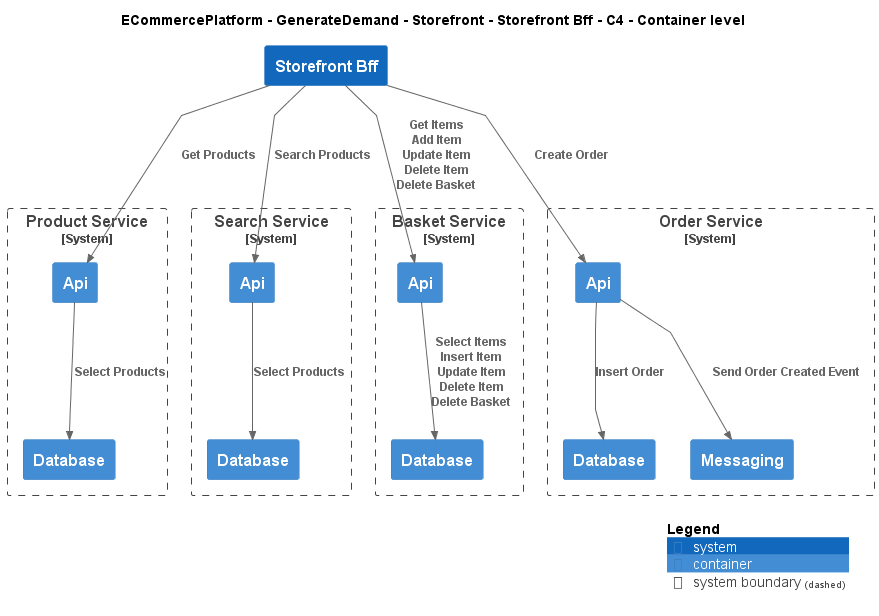

The diagram above was rendered by PlantUML. Its source (embedded in the PNG):
@startuml
!include ..\..\..\..\..\.c4s\C4_Container.puml

AddElementTag("c4interflow:lifecycle:new", $bgColor=green, $fontColor=#ffffff, $borderColor=green, $shadowing="False")
AddElementTag("c4interflow:lifecycle:changed", $bgColor=orange, $fontColor=#ffffff, $borderColor=orange, $shadowing="False")
AddElementTag("c4interflow:lifecycle:removed", $bgColor=red, $fontColor=#ffffff, $borderColor=red, $shadowing="False")

AddRelTag("c4interflow:lifecycle:new", $textColor=green, $lineColor=green)
AddRelTag("c4interflow:lifecycle:changed", $textColor=orange, $lineColor=orange)
AddRelTag("c4interflow:lifecycle:removed", $textColor=red, $lineColor=red)

SHOW_PERSON_PORTRAIT()
LAYOUT_TOP_DOWN()

skinparam linetype polyline

title ECommercePlatform - GenerateDemand - Storefront - Storefront Bff - C4 - Container level

System(ECommercePlatform.GenerateDemand.Storefront.SoftwareSystems.StorefrontBff, "Storefront Bff", "")

System_Boundary(ECommercePlatform.CreateProduct.ProductInformationManagement.SoftwareSystems.ProductService, "Product Service") {
    Container(ECommercePlatform.CreateProduct.ProductInformationManagement.SoftwareSystems.ProductService.Containers.Api, "Api", "", "")
    Container(ECommercePlatform.CreateProduct.ProductInformationManagement.SoftwareSystems.ProductService.Containers.Database, "Database", "", "")
}

System_Boundary(ECommercePlatform.GenerateDemand.SearchAndBrowse.SoftwareSystems.SearchService, "Search Service") {
    Container(ECommercePlatform.GenerateDemand.SearchAndBrowse.SoftwareSystems.SearchService.Containers.Api, "Api", "", "")
    Container(ECommercePlatform.GenerateDemand.SearchAndBrowse.SoftwareSystems.SearchService.Containers.Database, "Database", "", "")
}

System_Boundary(ECommercePlatform.GenerateDemand.Basket.SoftwareSystems.BasketService, "Basket Service") {
    Container(ECommercePlatform.GenerateDemand.Basket.SoftwareSystems.BasketService.Containers.Api, "Api", "", "")
    Container(ECommercePlatform.GenerateDemand.Basket.SoftwareSystems.BasketService.Containers.Database, "Database", "", "")
}

System_Boundary(ECommercePlatform.GenerateDemand.OrderManagement.SoftwareSystems.OrderService, "Order Service") {
    Container(ECommercePlatform.GenerateDemand.OrderManagement.SoftwareSystems.OrderService.Containers.Api, "Api", "", "")
    Container(ECommercePlatform.GenerateDemand.OrderManagement.SoftwareSystems.OrderService.Containers.Database, "Database", "", "")
    Container(ECommercePlatform.GenerateDemand.OrderManagement.SoftwareSystems.OrderService.Containers.Messaging, "Messaging", "", "")
}

Rel(ECommercePlatform.GenerateDemand.Storefront.SoftwareSystems.StorefrontBff, ECommercePlatform.CreateProduct.ProductInformationManagement.SoftwareSystems.ProductService.Containers.Api, "Get Products")
Rel(ECommercePlatform.CreateProduct.ProductInformationManagement.SoftwareSystems.ProductService.Containers.Api, ECommercePlatform.CreateProduct.ProductInformationManagement.SoftwareSystems.ProductService.Containers.Database, "Select Products")
Rel(ECommercePlatform.GenerateDemand.Storefront.SoftwareSystems.StorefrontBff, ECommercePlatform.GenerateDemand.SearchAndBrowse.SoftwareSystems.SearchService.Containers.Api, "Search Products")
Rel(ECommercePlatform.GenerateDemand.SearchAndBrowse.SoftwareSystems.SearchService.Containers.Api, ECommercePlatform.GenerateDemand.SearchAndBrowse.SoftwareSystems.SearchService.Containers.Database, "Select Products")
Rel(ECommercePlatform.GenerateDemand.Storefront.SoftwareSystems.StorefrontBff, ECommercePlatform.GenerateDemand.Basket.SoftwareSystems.BasketService.Containers.Api, "Get Items\nAdd Item\nUpdate Item\nDelete Item\nDelete Basket")
Rel(ECommercePlatform.GenerateDemand.Basket.SoftwareSystems.BasketService.Containers.Api, ECommercePlatform.GenerateDemand.Basket.SoftwareSystems.BasketService.Containers.Database, "Select Items\nInsert Item\nUpdate Item\nDelete Item\nDelete Basket")
Rel(ECommercePlatform.GenerateDemand.Storefront.SoftwareSystems.StorefrontBff, ECommercePlatform.GenerateDemand.OrderManagement.SoftwareSystems.OrderService.Containers.Api, "Create Order")
Rel(ECommercePlatform.GenerateDemand.OrderManagement.SoftwareSystems.OrderService.Containers.Api, ECommercePlatform.GenerateDemand.OrderManagement.SoftwareSystems.OrderService.Containers.Database, "Insert Order")
Rel(ECommercePlatform.GenerateDemand.OrderManagement.SoftwareSystems.OrderService.Containers.Api, ECommercePlatform.GenerateDemand.OrderManagement.SoftwareSystems.OrderService.Containers.Messaging, "Send Order Created Event")


SHOW_LEGEND()
@enduml